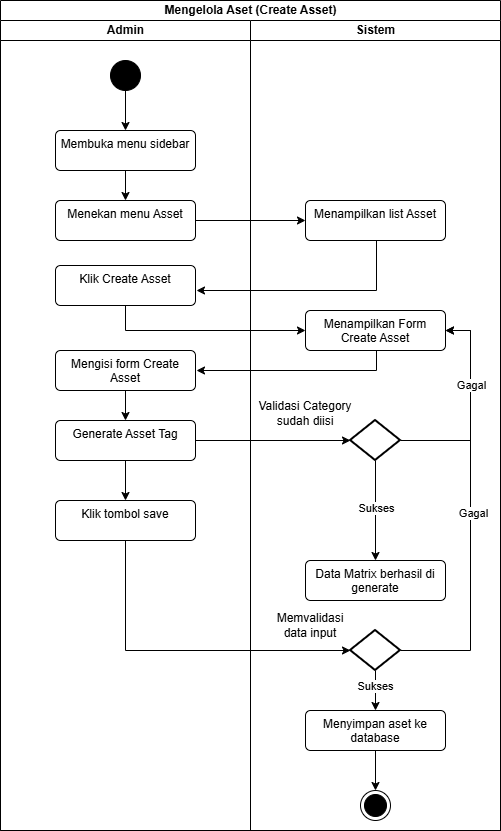

The diagram above was exported from draw.io. Its source (the exported page's mxGraphModel, read from the mxfile embedded in the PNG):
<mxGraphModel dx="858" dy="523" grid="1" gridSize="10" guides="1" tooltips="1" connect="1" arrows="1" fold="1" page="1" pageScale="1" pageWidth="827" pageHeight="1169" math="0" shadow="0">
  <root>
    <mxCell id="LJDyFxiysrDDa6jlNjH3-0" />
    <mxCell id="LJDyFxiysrDDa6jlNjH3-1" parent="LJDyFxiysrDDa6jlNjH3-0" />
    <mxCell id="LJDyFxiysrDDa6jlNjH3-2" value="Mengelola Aset (Create Asset)" style="swimlane;childLayout=stackLayout;resizeParent=1;resizeParentMax=0;startSize=20;html=1;" parent="LJDyFxiysrDDa6jlNjH3-1" vertex="1">
      <mxGeometry x="140" y="160" width="500" height="830" as="geometry" />
    </mxCell>
    <mxCell id="LJDyFxiysrDDa6jlNjH3-3" value="Admin" style="swimlane;startSize=20;html=1;" parent="LJDyFxiysrDDa6jlNjH3-2" vertex="1">
      <mxGeometry y="20" width="250" height="810" as="geometry" />
    </mxCell>
    <mxCell id="LJDyFxiysrDDa6jlNjH3-4" style="edgeStyle=orthogonalEdgeStyle;rounded=0;orthogonalLoop=1;jettySize=auto;html=1;entryX=0.5;entryY=0;entryDx=0;entryDy=0;" parent="LJDyFxiysrDDa6jlNjH3-3" source="LJDyFxiysrDDa6jlNjH3-5" target="LJDyFxiysrDDa6jlNjH3-7" edge="1">
      <mxGeometry relative="1" as="geometry" />
    </mxCell>
    <mxCell id="LJDyFxiysrDDa6jlNjH3-5" value="" style="ellipse;fillColor=strokeColor;html=1;" parent="LJDyFxiysrDDa6jlNjH3-3" vertex="1">
      <mxGeometry x="110" y="40" width="30" height="30" as="geometry" />
    </mxCell>
    <mxCell id="LJDyFxiysrDDa6jlNjH3-6" style="edgeStyle=orthogonalEdgeStyle;rounded=0;orthogonalLoop=1;jettySize=auto;html=1;entryX=0.5;entryY=0;entryDx=0;entryDy=0;" parent="LJDyFxiysrDDa6jlNjH3-3" source="LJDyFxiysrDDa6jlNjH3-7" target="LJDyFxiysrDDa6jlNjH3-8" edge="1">
      <mxGeometry relative="1" as="geometry" />
    </mxCell>
    <mxCell id="LJDyFxiysrDDa6jlNjH3-7" value="Membuka menu sidebar" style="html=1;align=center;verticalAlign=top;rounded=1;absoluteArcSize=1;arcSize=10;dashed=0;whiteSpace=wrap;" parent="LJDyFxiysrDDa6jlNjH3-3" vertex="1">
      <mxGeometry x="55" y="110" width="140" height="40" as="geometry" />
    </mxCell>
    <mxCell id="LJDyFxiysrDDa6jlNjH3-8" value="Menekan menu Asset" style="html=1;align=center;verticalAlign=top;rounded=1;absoluteArcSize=1;arcSize=10;dashed=0;whiteSpace=wrap;" parent="LJDyFxiysrDDa6jlNjH3-3" vertex="1">
      <mxGeometry x="55" y="180" width="140" height="40" as="geometry" />
    </mxCell>
    <mxCell id="LJDyFxiysrDDa6jlNjH3-9" value="Klik Create Asset" style="html=1;align=center;verticalAlign=top;rounded=1;absoluteArcSize=1;arcSize=10;dashed=0;whiteSpace=wrap;" parent="LJDyFxiysrDDa6jlNjH3-3" vertex="1">
      <mxGeometry x="55" y="245" width="140" height="40" as="geometry" />
    </mxCell>
    <mxCell id="Hy6ZaV6TKEYcBXhb46Gx-18" value="" style="edgeStyle=orthogonalEdgeStyle;rounded=0;orthogonalLoop=1;jettySize=auto;html=1;" parent="LJDyFxiysrDDa6jlNjH3-3" source="LJDyFxiysrDDa6jlNjH3-10" target="Hy6ZaV6TKEYcBXhb46Gx-17" edge="1">
      <mxGeometry relative="1" as="geometry" />
    </mxCell>
    <mxCell id="LJDyFxiysrDDa6jlNjH3-10" value="Mengisi form Create Asset" style="html=1;align=center;verticalAlign=top;rounded=1;absoluteArcSize=1;arcSize=10;dashed=0;whiteSpace=wrap;" parent="LJDyFxiysrDDa6jlNjH3-3" vertex="1">
      <mxGeometry x="55" y="330" width="140" height="40" as="geometry" />
    </mxCell>
    <mxCell id="1a5LDP9SA8jIACN1Geai-8" value="" style="edgeStyle=orthogonalEdgeStyle;rounded=0;orthogonalLoop=1;jettySize=auto;html=1;" parent="LJDyFxiysrDDa6jlNjH3-3" source="Hy6ZaV6TKEYcBXhb46Gx-17" target="1a5LDP9SA8jIACN1Geai-4" edge="1">
      <mxGeometry relative="1" as="geometry" />
    </mxCell>
    <mxCell id="Hy6ZaV6TKEYcBXhb46Gx-17" value="Generate Asset Tag" style="html=1;align=center;verticalAlign=top;rounded=1;absoluteArcSize=1;arcSize=10;dashed=0;whiteSpace=wrap;" parent="LJDyFxiysrDDa6jlNjH3-3" vertex="1">
      <mxGeometry x="55" y="400" width="140" height="40" as="geometry" />
    </mxCell>
    <mxCell id="1a5LDP9SA8jIACN1Geai-4" value="Klik tombol save" style="html=1;align=center;verticalAlign=top;rounded=1;absoluteArcSize=1;arcSize=10;dashed=0;whiteSpace=wrap;" parent="LJDyFxiysrDDa6jlNjH3-3" vertex="1">
      <mxGeometry x="55" y="480" width="140" height="40" as="geometry" />
    </mxCell>
    <mxCell id="LJDyFxiysrDDa6jlNjH3-27" style="edgeStyle=orthogonalEdgeStyle;rounded=0;orthogonalLoop=1;jettySize=auto;html=1;entryX=0;entryY=0.5;entryDx=0;entryDy=0;" parent="LJDyFxiysrDDa6jlNjH3-2" source="LJDyFxiysrDDa6jlNjH3-8" target="LJDyFxiysrDDa6jlNjH3-13" edge="1">
      <mxGeometry relative="1" as="geometry" />
    </mxCell>
    <mxCell id="LJDyFxiysrDDa6jlNjH3-28" style="edgeStyle=orthogonalEdgeStyle;rounded=0;orthogonalLoop=1;jettySize=auto;html=1;entryX=0;entryY=0.5;entryDx=0;entryDy=0;" parent="LJDyFxiysrDDa6jlNjH3-2" source="LJDyFxiysrDDa6jlNjH3-9" target="LJDyFxiysrDDa6jlNjH3-15" edge="1">
      <mxGeometry relative="1" as="geometry">
        <Array as="points">
          <mxPoint x="125" y="330" />
        </Array>
      </mxGeometry>
    </mxCell>
    <mxCell id="LJDyFxiysrDDa6jlNjH3-11" value="Sistem" style="swimlane;startSize=20;html=1;" parent="LJDyFxiysrDDa6jlNjH3-2" vertex="1">
      <mxGeometry x="250" y="20" width="250" height="810" as="geometry" />
    </mxCell>
    <mxCell id="LJDyFxiysrDDa6jlNjH3-12" style="edgeStyle=orthogonalEdgeStyle;rounded=0;orthogonalLoop=1;jettySize=auto;html=1;" parent="LJDyFxiysrDDa6jlNjH3-11" source="LJDyFxiysrDDa6jlNjH3-13" edge="1">
      <mxGeometry relative="1" as="geometry">
        <mxPoint x="-54" y="270" as="targetPoint" />
        <Array as="points">
          <mxPoint x="126" y="270" />
        </Array>
      </mxGeometry>
    </mxCell>
    <mxCell id="LJDyFxiysrDDa6jlNjH3-13" value="Menampilkan list Asset" style="html=1;align=center;verticalAlign=top;rounded=1;absoluteArcSize=1;arcSize=10;dashed=0;whiteSpace=wrap;" parent="LJDyFxiysrDDa6jlNjH3-11" vertex="1">
      <mxGeometry x="55" y="180" width="140" height="40" as="geometry" />
    </mxCell>
    <mxCell id="LJDyFxiysrDDa6jlNjH3-14" style="edgeStyle=orthogonalEdgeStyle;rounded=0;orthogonalLoop=1;jettySize=auto;html=1;" parent="LJDyFxiysrDDa6jlNjH3-11" edge="1">
      <mxGeometry relative="1" as="geometry">
        <mxPoint x="-54" y="350" as="targetPoint" />
        <mxPoint x="126" y="320" as="sourcePoint" />
        <Array as="points">
          <mxPoint x="126" y="350" />
        </Array>
      </mxGeometry>
    </mxCell>
    <mxCell id="LJDyFxiysrDDa6jlNjH3-15" value="Menampilkan Form Create Asset" style="html=1;align=center;verticalAlign=top;rounded=1;absoluteArcSize=1;arcSize=10;dashed=0;whiteSpace=wrap;" parent="LJDyFxiysrDDa6jlNjH3-11" vertex="1">
      <mxGeometry x="55" y="290" width="140" height="40" as="geometry" />
    </mxCell>
    <mxCell id="LJDyFxiysrDDa6jlNjH3-17" style="edgeStyle=orthogonalEdgeStyle;rounded=0;orthogonalLoop=1;jettySize=auto;html=1;entryX=0.5;entryY=0;entryDx=0;entryDy=0;" parent="LJDyFxiysrDDa6jlNjH3-11" source="LJDyFxiysrDDa6jlNjH3-19" target="LJDyFxiysrDDa6jlNjH3-23" edge="1">
      <mxGeometry relative="1" as="geometry" />
    </mxCell>
    <mxCell id="rwqcirUoP0uesel-BIbT-2" value="Sukses" style="edgeLabel;html=1;align=center;verticalAlign=middle;resizable=0;points=[];" vertex="1" connectable="0" parent="LJDyFxiysrDDa6jlNjH3-17">
      <mxGeometry x="-0.25" y="-1" relative="1" as="geometry">
        <mxPoint as="offset" />
      </mxGeometry>
    </mxCell>
    <mxCell id="LJDyFxiysrDDa6jlNjH3-21" style="edgeStyle=orthogonalEdgeStyle;rounded=0;orthogonalLoop=1;jettySize=auto;html=1;exitX=0.5;exitY=1;exitDx=0;exitDy=0;" parent="LJDyFxiysrDDa6jlNjH3-11" edge="1">
      <mxGeometry relative="1" as="geometry">
        <mxPoint x="186" y="720" as="sourcePoint" />
        <mxPoint x="186" y="720" as="targetPoint" />
      </mxGeometry>
    </mxCell>
    <mxCell id="LJDyFxiysrDDa6jlNjH3-22" style="edgeStyle=orthogonalEdgeStyle;rounded=0;orthogonalLoop=1;jettySize=auto;html=1;" parent="LJDyFxiysrDDa6jlNjH3-11" source="LJDyFxiysrDDa6jlNjH3-23" target="LJDyFxiysrDDa6jlNjH3-26" edge="1">
      <mxGeometry relative="1" as="geometry" />
    </mxCell>
    <mxCell id="rwqcirUoP0uesel-BIbT-3" style="edgeStyle=orthogonalEdgeStyle;rounded=0;orthogonalLoop=1;jettySize=auto;html=1;entryX=1;entryY=0.5;entryDx=0;entryDy=0;" edge="1" parent="LJDyFxiysrDDa6jlNjH3-11" source="LJDyFxiysrDDa6jlNjH3-19" target="LJDyFxiysrDDa6jlNjH3-15">
      <mxGeometry relative="1" as="geometry">
        <Array as="points">
          <mxPoint x="220" y="630" />
          <mxPoint x="220" y="310" />
        </Array>
      </mxGeometry>
    </mxCell>
    <mxCell id="rwqcirUoP0uesel-BIbT-4" value="Gagal" style="edgeLabel;html=1;align=center;verticalAlign=middle;resizable=0;points=[];" vertex="1" connectable="0" parent="rwqcirUoP0uesel-BIbT-3">
      <mxGeometry x="0.0024" y="-2" relative="1" as="geometry">
        <mxPoint as="offset" />
      </mxGeometry>
    </mxCell>
    <mxCell id="LJDyFxiysrDDa6jlNjH3-19" value="" style="strokeWidth=2;html=1;shape=mxgraph.flowchart.decision;whiteSpace=wrap;" parent="LJDyFxiysrDDa6jlNjH3-11" vertex="1">
      <mxGeometry x="100" y="610" width="50" height="40" as="geometry" />
    </mxCell>
    <mxCell id="LJDyFxiysrDDa6jlNjH3-23" value="Menyimpan aset ke database" style="html=1;align=center;verticalAlign=top;rounded=1;absoluteArcSize=1;arcSize=10;dashed=0;whiteSpace=wrap;" parent="LJDyFxiysrDDa6jlNjH3-11" vertex="1">
      <mxGeometry x="55" y="690" width="140" height="40" as="geometry" />
    </mxCell>
    <mxCell id="LJDyFxiysrDDa6jlNjH3-26" value="" style="ellipse;html=1;shape=endState;fillColor=strokeColor;" parent="LJDyFxiysrDDa6jlNjH3-11" vertex="1">
      <mxGeometry x="110" y="770" width="30" height="30" as="geometry" />
    </mxCell>
    <mxCell id="1a5LDP9SA8jIACN1Geai-2" value="" style="edgeStyle=orthogonalEdgeStyle;rounded=0;orthogonalLoop=1;jettySize=auto;html=1;" parent="LJDyFxiysrDDa6jlNjH3-11" source="Hy6ZaV6TKEYcBXhb46Gx-20" target="1a5LDP9SA8jIACN1Geai-0" edge="1">
      <mxGeometry relative="1" as="geometry" />
    </mxCell>
    <mxCell id="zMq252RTrVWLlXxBh5k--3" value="Sukses" style="edgeLabel;html=1;align=center;verticalAlign=middle;resizable=0;points=[];" vertex="1" connectable="0" parent="1a5LDP9SA8jIACN1Geai-2">
      <mxGeometry x="-0.06" relative="1" as="geometry">
        <mxPoint as="offset" />
      </mxGeometry>
    </mxCell>
    <mxCell id="zMq252RTrVWLlXxBh5k--4" style="edgeStyle=orthogonalEdgeStyle;rounded=0;orthogonalLoop=1;jettySize=auto;html=1;entryX=1;entryY=0.5;entryDx=0;entryDy=0;exitX=1;exitY=0.5;exitDx=0;exitDy=0;exitPerimeter=0;" edge="1" parent="LJDyFxiysrDDa6jlNjH3-11" source="Hy6ZaV6TKEYcBXhb46Gx-20" target="LJDyFxiysrDDa6jlNjH3-15">
      <mxGeometry relative="1" as="geometry">
        <Array as="points">
          <mxPoint x="220" y="420" />
          <mxPoint x="220" y="310" />
        </Array>
      </mxGeometry>
    </mxCell>
    <mxCell id="zMq252RTrVWLlXxBh5k--5" value="Gagal" style="edgeLabel;html=1;align=center;verticalAlign=middle;resizable=0;points=[];" vertex="1" connectable="0" parent="zMq252RTrVWLlXxBh5k--4">
      <mxGeometry x="0.2293" relative="1" as="geometry">
        <mxPoint as="offset" />
      </mxGeometry>
    </mxCell>
    <mxCell id="Hy6ZaV6TKEYcBXhb46Gx-20" value="" style="strokeWidth=2;html=1;shape=mxgraph.flowchart.decision;whiteSpace=wrap;" parent="LJDyFxiysrDDa6jlNjH3-11" vertex="1">
      <mxGeometry x="100" y="400" width="50" height="40" as="geometry" />
    </mxCell>
    <mxCell id="1a5LDP9SA8jIACN1Geai-0" value="Data Matrix berhasil di generate" style="html=1;align=center;verticalAlign=top;rounded=1;absoluteArcSize=1;arcSize=10;dashed=0;whiteSpace=wrap;" parent="LJDyFxiysrDDa6jlNjH3-11" vertex="1">
      <mxGeometry x="55" y="540" width="140" height="40" as="geometry" />
    </mxCell>
    <mxCell id="zMq252RTrVWLlXxBh5k--0" value="Validasi Category sudah diisi" style="text;html=1;whiteSpace=wrap;strokeColor=none;fillColor=none;align=center;verticalAlign=middle;rounded=0;" vertex="1" parent="LJDyFxiysrDDa6jlNjH3-11">
      <mxGeometry y="375" width="110" height="35" as="geometry" />
    </mxCell>
    <mxCell id="zMq252RTrVWLlXxBh5k--6" value="Memvalidasi data input" style="text;html=1;whiteSpace=wrap;strokeColor=none;fillColor=none;align=center;verticalAlign=middle;rounded=0;" vertex="1" parent="LJDyFxiysrDDa6jlNjH3-11">
      <mxGeometry x="30" y="590" width="60" height="30" as="geometry" />
    </mxCell>
    <mxCell id="1a5LDP9SA8jIACN1Geai-6" style="edgeStyle=orthogonalEdgeStyle;rounded=0;orthogonalLoop=1;jettySize=auto;html=1;entryX=0;entryY=0.5;entryDx=0;entryDy=0;entryPerimeter=0;" parent="LJDyFxiysrDDa6jlNjH3-2" source="Hy6ZaV6TKEYcBXhb46Gx-17" target="Hy6ZaV6TKEYcBXhb46Gx-20" edge="1">
      <mxGeometry relative="1" as="geometry">
        <mxPoint x="340" y="440" as="targetPoint" />
      </mxGeometry>
    </mxCell>
    <mxCell id="rwqcirUoP0uesel-BIbT-1" style="edgeStyle=orthogonalEdgeStyle;rounded=0;orthogonalLoop=1;jettySize=auto;html=1;entryX=0;entryY=0.5;entryDx=0;entryDy=0;entryPerimeter=0;" edge="1" parent="LJDyFxiysrDDa6jlNjH3-2" source="1a5LDP9SA8jIACN1Geai-4" target="LJDyFxiysrDDa6jlNjH3-19">
      <mxGeometry relative="1" as="geometry">
        <Array as="points">
          <mxPoint x="125" y="650" />
        </Array>
      </mxGeometry>
    </mxCell>
  </root>
</mxGraphModel>